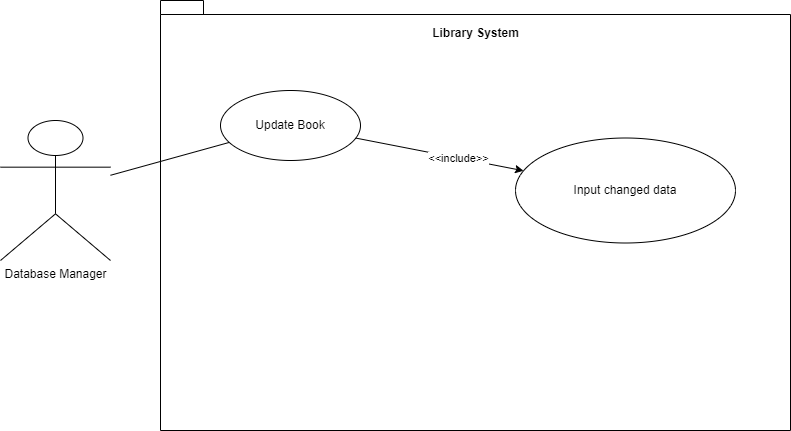

The diagram above was exported from draw.io. Its source (the exported page's mxGraphModel, read from the mxfile embedded in the PNG):
<mxGraphModel dx="1555" dy="722" grid="1" gridSize="10" guides="1" tooltips="1" connect="1" arrows="1" fold="1" page="1" pageScale="1" pageWidth="850" pageHeight="1100" math="0" shadow="0">
  <root>
    <mxCell id="0" />
    <mxCell id="1" parent="0" />
    <mxCell id="fbblEALOfHQAFYrtCxQw-1" value="Database Manager" style="shape=umlActor;verticalLabelPosition=bottom;verticalAlign=top;html=1;outlineConnect=0;" vertex="1" parent="1">
      <mxGeometry x="20" y="160" width="110" height="140" as="geometry" />
    </mxCell>
    <mxCell id="fbblEALOfHQAFYrtCxQw-4" value="" style="shape=folder;fontStyle=1;spacingTop=10;tabWidth=40;tabHeight=14;tabPosition=left;html=1;whiteSpace=wrap;" vertex="1" parent="1">
      <mxGeometry x="180" y="40" width="630" height="430" as="geometry" />
    </mxCell>
    <mxCell id="fbblEALOfHQAFYrtCxQw-5" value="Library System" style="text;align=center;fontStyle=1;verticalAlign=middle;spacingLeft=3;spacingRight=3;strokeColor=none;rotatable=0;points=[[0,0.5],[1,0.5]];portConstraint=eastwest;html=1;" vertex="1" parent="1">
      <mxGeometry x="455" y="60" width="80" height="26" as="geometry" />
    </mxCell>
    <mxCell id="fbblEALOfHQAFYrtCxQw-7" value="Update Book" style="ellipse;whiteSpace=wrap;html=1;" vertex="1" parent="1">
      <mxGeometry x="240" y="130" width="140" height="70" as="geometry" />
    </mxCell>
    <mxCell id="fbblEALOfHQAFYrtCxQw-10" value="" style="endArrow=none;html=1;rounded=0;" edge="1" parent="1" source="fbblEALOfHQAFYrtCxQw-1" target="fbblEALOfHQAFYrtCxQw-7">
      <mxGeometry width="50" height="50" relative="1" as="geometry">
        <mxPoint x="380" y="310" as="sourcePoint" />
        <mxPoint x="430" y="260" as="targetPoint" />
      </mxGeometry>
    </mxCell>
    <mxCell id="fbblEALOfHQAFYrtCxQw-11" value="Input changed data" style="ellipse;whiteSpace=wrap;html=1;" vertex="1" parent="1">
      <mxGeometry x="535" y="177.5" width="220" height="105" as="geometry" />
    </mxCell>
    <mxCell id="fbblEALOfHQAFYrtCxQw-12" value="" style="endArrow=classic;html=1;rounded=0;" edge="1" parent="1" source="fbblEALOfHQAFYrtCxQw-7" target="fbblEALOfHQAFYrtCxQw-11">
      <mxGeometry width="50" height="50" relative="1" as="geometry">
        <mxPoint x="380" y="300" as="sourcePoint" />
        <mxPoint x="430" y="250" as="targetPoint" />
      </mxGeometry>
    </mxCell>
    <mxCell id="fbblEALOfHQAFYrtCxQw-13" value="&amp;lt;&amp;lt;include&amp;gt;&amp;gt;" style="edgeLabel;html=1;align=center;verticalAlign=middle;resizable=0;points=[];" vertex="1" connectable="0" parent="fbblEALOfHQAFYrtCxQw-12">
      <mxGeometry x="0.2165" relative="1" as="geometry">
        <mxPoint as="offset" />
      </mxGeometry>
    </mxCell>
  </root>
</mxGraphModel>